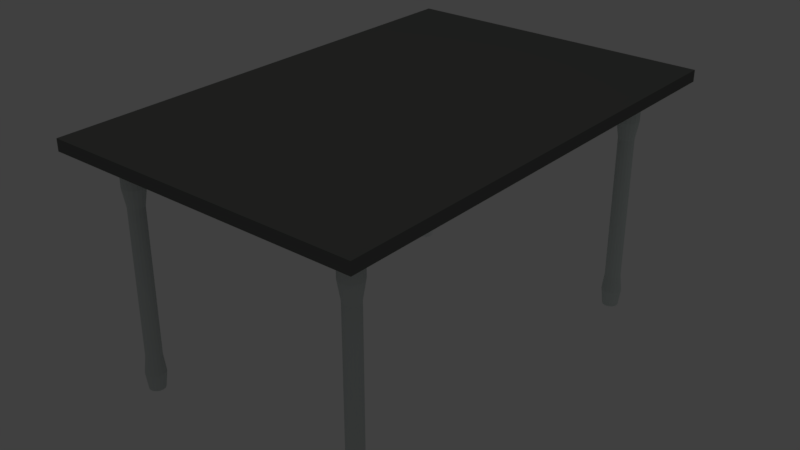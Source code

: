 # Source: MESA1.blend  (saved by Blender 2.78.0; exported with 4.5.12 LTS)
import bpy
from mathutils import Matrix  # noqa: F401  (used for matrix-valued properties, if any)

bpy.ops.wm.read_factory_settings(use_empty=True)
scene = bpy.context.scene
scene.name = 'Scene'

# ---- collections
col_collection_1 = bpy.data.collections.new('Collection 1'); scene.collection.children.link(col_collection_1)

# ---- materials (node trees are filled in below, after node groups)
mat_mesa = bpy.data.materials.new('Mesa')
mat_mesa.alpha_threshold = 0.0
mat_mesa.use_transparent_shadow = False
mat_mesa.diffuse_color = (0.1581, 0.1626, 0.1535, 1.0)
mat_mesa.roughness = 0.5
mat_p_1 = bpy.data.materials.new('Pé1')
mat_p_1.alpha_threshold = 0.0
mat_p_1.use_transparent_shadow = False
mat_p_1.diffuse_color = (0.6445, 0.6939, 0.6795, 1.0)
mat_p_1.roughness = 0.5
mat_p_2 = bpy.data.materials.new('Pé2')
mat_p_2.alpha_threshold = 0.0
mat_p_2.use_transparent_shadow = False
mat_p_2.diffuse_color = (0.6445, 0.6939, 0.6795, 1.0)
mat_p_2.roughness = 0.5
mat_p_3 = bpy.data.materials.new('Pé3')
mat_p_3.alpha_threshold = 0.0
mat_p_3.use_transparent_shadow = False
mat_p_3.diffuse_color = (0.7258, 0.8, 0.7768, 1.0)
mat_p_3.roughness = 0.5
mat_p_4 = bpy.data.materials.new('Pé4')
mat_p_4.alpha_threshold = 0.0
mat_p_4.use_transparent_shadow = False
mat_p_4.diffuse_color = (0.956, 1.0, 1.0, 1.0)
mat_p_4.roughness = 0.5

# ---- material node trees

# ---- world
world_world = bpy.data.worlds.new('World'); scene.world = world_world
world_world.color = (0.05088, 0.05088, 0.05088)
world_world.use_sun_shadow = False
world_world.sun_shadow_jitter_overblur = 0.0
world_world.cycles.sampling_method = 'MANUAL'

# ---- lights
light_lamp = bpy.data.lights.new('Lamp', 'POINT')
light_lamp.transmission_factor = 0.0
light_lamp.cutoff_distance = 30.0
light_lamp.energy = 100.0
light_lamp.shadow_buffer_clip_start = 1.001
light_lamp.shadow_soft_size = 0.1
light_lamp.shadow_maximum_resolution = 0.006
light_lamp.use_absolute_resolution = True

# ---- meshes
me_circle_004 = bpy.data.meshes.new('Circle.004')
me_circle_004.from_pydata([], [], [])
me_circle_004.materials.append(None)
me_circle_004.update()
me_circle_003 = bpy.data.meshes.new('Circle.003')
me_circle_003.from_pydata([], [], [])
me_circle_003.materials.append(None)
me_circle_003.update()
me_cylinder_002 = bpy.data.meshes.new('Cylinder.002')
me_cylinder_002.from_pydata([(-1.736, -48.85, -0.4341), (-1.736, -48.85, 0.9547), (-1.353, -48.92, -0.4341), (-1.353, -48.92, 0.9547), (-1.029, -49.14, -0.4341), (-1.029, -49.14, 0.9547), (-0.8117, -49.47, -0.4341), (-0.8117, -49.47, 0.9547), (-0.7356, -49.85, -0.4341), (-0.7356, -49.85, 0.9547), (-0.8117, -50.23, -0.4341), (-0.8117, -50.23, 0.9547), (-1.029, -50.56, -0.4341), (-1.029, -50.56, 0.9547), (-1.353, -50.77, -0.4341), (-1.353, -50.77, 0.9547), (-1.736, -50.85, -0.4341), (-1.736, -50.85, 0.9547), (-2.118, -50.77, -0.4341), (-2.118, -50.77, 0.9547), (-2.443, -50.56, -0.4341), (-2.443, -50.56, 0.9547), (-2.66, -50.23, -0.4341), (-2.66, -50.23, 0.9547), (-2.736, -49.85, -0.4341), (-2.736, -49.85, 0.9547), (-2.66, -49.47, -0.4341), (-2.66, -49.47, 0.9547), (-2.443, -49.14, -0.4341), (-2.443, -49.14, 0.9547), (-2.118, -48.92, -0.4341), (-2.118, -48.92, 0.9547), (-1.736, -48.47, 1.126), (-1.209, -48.58, 1.126), (-0.7628, -48.88, 1.126), (-0.4646, -49.32, 1.126), (-0.3598, -49.85, 1.126), (-0.4646, -50.37, 1.126), (-0.7628, -50.82, 1.126), (-1.209, -51.12, 1.126), (-1.736, -51.22, 1.126), (-2.262, -51.12, 1.126), (-2.708, -50.82, 1.126), (-3.007, -50.37, 1.126), (-3.111, -49.85, 1.126), (-3.007, -49.32, 1.126), (-2.708, -48.88, 1.126), (-2.262, -48.58, 1.126), (-1.736, -48.47, 1.348), (-1.209, -48.58, 1.348), (-0.7628, -48.88, 1.348), (-0.4646, -49.32, 1.348), (-0.3598, -49.85, 1.348), (-0.4646, -50.37, 1.348), (-0.7628, -50.82, 1.348), (-1.209, -51.12, 1.348), (-1.736, -51.22, 1.348), (-2.262, -51.12, 1.348), (-2.708, -50.82, 1.348), (-3.007, -50.37, 1.348), (-3.111, -49.85, 1.348), (-3.007, -49.32, 1.348), (-2.708, -48.88, 1.348), (-2.262, -48.58, 1.348), (-1.736, -48.84, 1.475), (-1.348, -48.91, 1.475), (-1.02, -49.13, 1.475), (-0.8001, -49.46, 1.475), (-0.7231, -49.85, 1.475), (-0.8001, -50.24, 1.475), (-1.02, -50.56, 1.475), (-1.348, -50.78, 1.475), (-1.736, -50.86, 1.475), (-2.123, -50.78, 1.475), (-2.452, -50.56, 1.475), (-2.671, -50.24, 1.475), (-2.748, -49.85, 1.475), (-2.671, -49.46, 1.475), (-2.452, -49.13, 1.475), (-2.123, -48.91, 1.475), (-1.736, -48.58, -0.5925), (-1.252, -48.68, -0.5925), (-0.8417, -48.95, -0.5925), (-0.5677, -49.36, -0.5925), (-0.4715, -49.85, -0.5925), (-0.5677, -50.33, -0.5925), (-0.8417, -50.74, -0.5925), (-1.252, -51.02, -0.5925), (-1.736, -51.11, -0.5925), (-2.219, -51.02, -0.5925), (-2.629, -50.74, -0.5925), (-2.904, -50.33, -0.5925), (-3.0, -49.85, -0.5925), (-2.904, -49.36, -0.5925), (-2.629, -48.95, -0.5925), (-2.219, -48.68, -0.5925), (-1.736, -48.85, -0.7503), (-1.353, -48.93, -0.7503), (-1.03, -49.14, -0.7503), (-0.8131, -49.47, -0.7503), (-0.7371, -49.85, -0.7503), (-0.8131, -50.23, -0.7503), (-1.03, -50.55, -0.7503), (-1.353, -50.77, -0.7503), (-1.736, -50.85, -0.7503), (-2.118, -50.77, -0.7503), (-2.442, -50.55, -0.7503), (-2.658, -50.23, -0.7503), (-2.734, -49.85, -0.7503), (-2.658, -49.47, -0.7503), (-2.442, -49.14, -0.7503), (-2.118, -48.93, -0.7503), (28.86, -48.63, -0.4341), (28.86, -48.63, 0.9547), (29.25, -48.7, -0.4341), (29.25, -48.7, 0.9547), (29.57, -48.92, -0.4341), (29.57, -48.92, 0.9547), (29.79, -49.25, -0.4341), (29.79, -49.25, 0.9547), (29.86, -49.63, -0.4341), (29.86, -49.63, 0.9547), (29.79, -50.01, -0.4341), (29.79, -50.01, 0.9547), (29.57, -50.33, -0.4341), (29.57, -50.33, 0.9547), (29.25, -50.55, -0.4341), (29.25, -50.55, 0.9547), (28.86, -50.63, -0.4341), (28.86, -50.63, 0.9547), (28.48, -50.55, -0.4341), (28.48, -50.55, 0.9547), (28.16, -50.33, -0.4341), (28.16, -50.33, 0.9547), (27.94, -50.01, -0.4341), (27.94, -50.01, 0.9547), (27.86, -49.63, -0.4341), (27.86, -49.63, 0.9547), (27.94, -49.25, -0.4341), (27.94, -49.25, 0.9547), (28.16, -48.92, -0.4341), (28.16, -48.92, 0.9547), (28.48, -48.7, -0.4341), (28.48, -48.7, 0.9547), (28.86, -48.25, 1.126), (29.39, -48.36, 1.126), (29.84, -48.65, 1.126), (30.14, -49.1, 1.126), (30.24, -49.63, 1.126), (30.14, -50.15, 1.126), (29.84, -50.6, 1.126), (29.39, -50.9, 1.126), (28.86, -51.0, 1.126), (28.34, -50.9, 1.126), (27.89, -50.6, 1.126), (27.59, -50.15, 1.126), (27.49, -49.63, 1.126), (27.59, -49.1, 1.126), (27.89, -48.65, 1.126), (28.34, -48.36, 1.126), (28.86, -48.25, 1.348), (29.39, -48.36, 1.348), (29.84, -48.65, 1.348), (30.14, -49.1, 1.348), (30.24, -49.63, 1.348), (30.14, -50.15, 1.348), (29.84, -50.6, 1.348), (29.39, -50.9, 1.348), (28.86, -51.0, 1.348), (28.34, -50.9, 1.348), (27.89, -50.6, 1.348), (27.59, -50.15, 1.348), (27.49, -49.63, 1.348), (27.59, -49.1, 1.348), (27.89, -48.65, 1.348), (28.34, -48.36, 1.348), (28.86, -48.62, 1.475), (29.25, -48.69, 1.475), (29.58, -48.91, 1.475), (29.8, -49.24, 1.475), (29.88, -49.63, 1.475), (29.8, -50.02, 1.475), (29.58, -50.34, 1.475), (29.25, -50.56, 1.475), (28.86, -50.64, 1.475), (28.48, -50.56, 1.475), (28.15, -50.34, 1.475), (27.93, -50.02, 1.475), (27.85, -49.63, 1.475), (27.93, -49.24, 1.475), (28.15, -48.91, 1.475), (28.48, -48.69, 1.475), (28.86, -48.36, -0.5925), (29.35, -48.46, -0.5925), (29.76, -48.73, -0.5925), (30.03, -49.14, -0.5925), (30.13, -49.63, -0.5925), (30.03, -50.11, -0.5925), (29.76, -50.52, -0.5925), (29.35, -50.8, -0.5925), (28.86, -50.89, -0.5925), (28.38, -50.8, -0.5925), (27.97, -50.52, -0.5925), (27.7, -50.11, -0.5925), (27.6, -49.63, -0.5925), (27.7, -49.14, -0.5925), (27.97, -48.73, -0.5925), (28.38, -48.46, -0.5925), (28.86, -48.63, -0.7503), (29.25, -48.71, -0.7503), (29.57, -48.92, -0.7503), (29.79, -49.25, -0.7503), (29.86, -49.63, -0.7503), (29.79, -50.01, -0.7503), (29.57, -50.33, -0.7503), (29.25, -50.55, -0.7503), (28.86, -50.63, -0.7503), (28.48, -50.55, -0.7503), (28.16, -50.33, -0.7503), (27.94, -50.01, -0.7503), (27.87, -49.63, -0.7503), (27.94, -49.25, -0.7503), (28.16, -48.92, -0.7503), (28.48, -48.71, -0.7503), (28.86, 1.0, -0.4341), (28.86, 1.0, 0.9547), (29.25, 0.9239, -0.4341), (29.25, 0.9239, 0.9547), (29.57, 0.7071, -0.4341), (29.57, 0.7071, 0.9547), (29.79, 0.3827, -0.4341), (29.79, 0.3827, 0.9547), (29.86, -1.832e-06, -0.4341), (29.86, -1.832e-06, 0.9547), (29.79, -0.3827, -0.4341), (29.79, -0.3827, 0.9547), (29.57, -0.7071, -0.4341), (29.57, -0.7071, 0.9547), (29.25, -0.9239, -0.4341), (29.25, -0.9239, 0.9547), (28.86, -1.0, -0.4341), (28.86, -1.0, 0.9547), (28.48, -0.9239, -0.4341), (28.48, -0.9239, 0.9547), (28.16, -0.7071, -0.4341), (28.16, -0.7071, 0.9547), (27.94, -0.3827, -0.4341), (27.94, -0.3827, 0.9547), (27.86, -9.417e-07, -0.4341), (27.86, -9.417e-07, 0.9547), (27.94, 0.3827, -0.4341), (27.94, 0.3827, 0.9547), (28.16, 0.7071, -0.4341), (28.16, 0.7071, 0.9547), (28.48, 0.9239, -0.4341), (28.48, 0.9239, 0.9547), (28.86, 1.376, 1.126), (29.39, 1.271, 1.126), (29.84, 0.9728, 1.126), (30.14, 0.5265, 1.126), (30.24, -1.911e-06, 1.126), (30.14, -0.5265, 1.126), (29.84, -0.9728, 1.126), (29.39, -1.271, 1.126), (28.86, -1.376, 1.126), (28.34, -1.271, 1.126), (27.89, -0.9728, 1.126), (27.59, -0.5265, 1.126), (27.49, -6.86e-07, 1.126), (27.59, 0.5265, 1.126), (27.89, 0.9728, 1.126), (28.34, 1.271, 1.126), (28.86, 1.376, 1.348), (29.39, 1.271, 1.348), (29.84, 0.9728, 1.348), (30.14, 0.5265, 1.348), (30.24, -1.911e-06, 1.348), (30.14, -0.5265, 1.348), (29.84, -0.9728, 1.348), (29.39, -1.271, 1.348), (28.86, -1.376, 1.348), (28.34, -1.271, 1.348), (27.89, -0.9728, 1.348), (27.59, -0.5265, 1.348), (27.49, -6.86e-07, 1.348), (27.59, 0.5265, 1.348), (27.89, 0.9728, 1.348), (28.34, 1.271, 1.348), (28.86, 1.013, 1.475), (29.25, 0.9355, 1.475), (29.58, 0.716, 1.475), (29.8, 0.3875, 1.475), (29.88, -1.829e-06, 1.475), (29.8, -0.3875, 1.475), (29.58, -0.716, 1.475), (29.25, -0.9355, 1.475), (28.86, -1.013, 1.475), (28.48, -0.9355, 1.475), (28.15, -0.716, 1.475), (27.93, -0.3875, 1.475), (27.85, -9.28e-07, 1.475), (27.93, 0.3875, 1.475), (28.15, 0.716, 1.475), (28.48, 0.9355, 1.475), (28.86, 1.264, -0.5925), (29.35, 1.168, -0.5925), (29.76, 0.8939, -0.5925), (30.03, 0.4838, -0.5925), (30.13, -1.895e-06, -0.5925), (30.03, -0.4838, -0.5925), (29.76, -0.8939, -0.5925), (29.35, -1.168, -0.5925), (28.86, -1.264, -0.5925), (28.38, -1.168, -0.5925), (27.97, -0.8939, -0.5925), (27.7, -0.4838, -0.5925), (27.6, -7.694e-07, -0.5925), (27.7, 0.4838, -0.5925), (27.97, 0.8939, -0.5925), (28.38, 1.168, -0.5925), (28.86, 0.9986, -0.7503), (29.25, 0.9225, -0.7503), (29.57, 0.7061, -0.7503), (29.79, 0.3821, -0.7503), (29.86, -1.832e-06, -0.7503), (29.79, -0.3821, -0.7503), (29.57, -0.7061, -0.7503), (29.25, -0.9225, -0.7503), (28.86, -0.9986, -0.7503), (28.48, -0.9225, -0.7503), (28.16, -0.7061, -0.7503), (27.94, -0.3821, -0.7503), (27.87, -9.427e-07, -0.7503), (27.94, 0.3821, -0.7503), (28.16, 0.7061, -0.7503), (28.48, 0.9225, -0.7503), (-1.736, 0.7798, -0.4341), (-1.736, 0.7798, 0.9547), (-1.353, 0.7036, -0.4341), (-1.353, 0.7036, 0.9547), (-1.029, 0.4869, -0.4341), (-1.029, 0.4869, 0.9547), (-0.8117, 0.1624, -0.4341), (-0.8117, 0.1624, 0.9547), (-0.7356, -0.2202, -0.4341), (-0.7356, -0.2202, 0.9547), (-0.8117, -0.6029, -0.4341), (-0.8117, -0.6029, 0.9547), (-1.029, -0.9274, -0.4341), (-1.029, -0.9274, 0.9547), (-1.353, -1.144, -0.4341), (-1.353, -1.144, 0.9547), (-1.736, -1.22, -0.4341), (-1.736, -1.22, 0.9547), (-2.118, -1.144, -0.4341), (-2.118, -1.144, 0.9547), (-2.443, -0.9273, -0.4341), (-2.443, -0.9273, 0.9547), (-2.66, -0.6029, -0.4341), (-2.66, -0.6029, 0.9547), (-2.736, -0.2202, -0.4341), (-2.736, -0.2202, 0.9547), (-2.66, 0.1624, -0.4341), (-2.66, 0.1624, 0.9547), (-2.443, 0.4869, -0.4341), (-2.443, 0.4869, 0.9547), (-2.118, 0.7036, -0.4341), (-2.118, 0.7036, 0.9547), (-1.736, 1.156, 1.126), (-1.209, 1.051, 1.126), (-0.7628, 0.7526, 1.126), (-0.4646, 0.3062, 1.126), (-0.3598, -0.2202, 1.126), (-0.4646, -0.7467, 1.126), (-0.7628, -1.193, 1.126), (-1.209, -1.491, 1.126), (-1.736, -1.596, 1.126), (-2.262, -1.491, 1.126), (-2.708, -1.193, 1.126), (-3.007, -0.7467, 1.126), (-3.111, -0.2202, 1.126), (-3.007, 0.3062, 1.126), (-2.708, 0.7526, 1.126), (-2.262, 1.051, 1.126), (-1.736, 1.156, 1.348), (-1.209, 1.051, 1.348), (-0.7628, 0.7526, 1.348), (-0.4646, 0.3062, 1.348), (-0.3598, -0.2202, 1.348), (-0.4646, -0.7467, 1.348), (-0.7628, -1.193, 1.348), (-1.209, -1.491, 1.348), (-1.736, -1.596, 1.348), (-2.262, -1.491, 1.348), (-2.708, -1.193, 1.348), (-3.007, -0.7467, 1.348), (-3.111, -0.2202, 1.348), (-3.007, 0.3062, 1.348), (-2.708, 0.7526, 1.348), (-2.262, 1.051, 1.348), (-1.736, 0.7923, 1.475), (-1.348, 0.7152, 1.475), (-1.02, 0.4957, 1.475), (-0.8001, 0.1672, 1.475), (-0.7231, -0.2202, 1.475), (-0.8001, -0.6077, 1.475), (-1.02, -0.9362, 1.475), (-1.348, -1.156, 1.475), (-1.736, -1.233, 1.475), (-2.123, -1.156, 1.475), (-2.452, -0.9362, 1.475), (-2.671, -0.6077, 1.475), (-2.748, -0.2202, 1.475), (-2.671, 0.1672, 1.475), (-2.452, 0.4957, 1.475), (-2.123, 0.7152, 1.475), (-1.736, 1.044, -0.5925), (-1.252, 0.9477, -0.5925), (-0.8417, 0.6736, -0.5925), (-0.5677, 0.2635, -0.5925), (-0.4715, -0.2202, -0.5925), (-0.5677, -0.704, -0.5925), (-0.8417, -1.114, -0.5925), (-1.252, -1.388, -0.5925), (-1.736, -1.484, -0.5925), (-2.219, -1.388, -0.5925), (-2.629, -1.114, -0.5925), (-2.904, -0.704, -0.5925), (-3.0, -0.2202, -0.5925), (-2.904, 0.2635, -0.5925), (-2.629, 0.6736, -0.5925), (-2.219, 0.9477, -0.5925), (-1.736, 0.7783, -0.7503), (-1.353, 0.7023, -0.7503), (-1.03, 0.4858, -0.7503), (-0.8131, 0.1619, -0.7503), (-0.7371, -0.2202, -0.7503), (-0.8131, -0.6024, -0.7503), (-1.03, -0.9263, -0.7503), (-1.353, -1.143, -0.7503), (-1.736, -1.219, -0.7503), (-2.118, -1.143, -0.7503), (-2.442, -0.9263, -0.7503), (-2.658, -0.6024, -0.7503), (-2.734, -0.2202, -0.7503), (-2.658, 0.1619, -0.7503), (-2.442, 0.4858, -0.7503), (-2.118, 0.7023, -0.7503), (33.83, 6.027, 1.554), (33.83, -55.06, 1.554), (-6.599, -55.06, 1.554), (-6.599, 6.027, 1.554), (33.83, 6.027, 1.446), (33.83, -55.06, 1.446), (-6.599, -55.06, 1.446), (-6.599, 6.027, 1.446)], [], [(3, 5, 4, 2), (5, 7, 6, 4), (7, 9, 8, 6), (9, 11, 10, 8), (11, 13, 12, 10), (13, 15, 14, 12), (15, 17, 16, 14), (17, 19, 18, 16), (19, 21, 20, 18), (21, 23, 22, 20), (23, 25, 24, 22), (25, 27, 26, 24), (27, 29, 28, 26), (29, 31, 30, 28), (31, 1, 0, 30), (1, 31, 47, 32), (29, 46, 47, 31), (28, 30, 95, 94), (44, 43, 59, 60), (21, 42, 43, 23), (27, 45, 46, 29), (27, 25, 44, 45), (19, 41, 42, 21), (19, 17, 40, 41), (25, 23, 43, 44), (13, 38, 39, 15), (11, 9, 36, 37), (17, 15, 39, 40), (5, 34, 35, 7), (11, 37, 38, 13), (9, 7, 35, 36), (3, 33, 34, 5), (3, 1, 32, 33), (47, 63, 48, 32), (58, 74, 75, 59), (38, 54, 55, 39), (41, 40, 56, 57), (35, 51, 52, 36), (46, 45, 61, 62), (43, 42, 58, 59), (37, 53, 54, 38), (34, 33, 49, 50), (39, 55, 56, 40), (45, 44, 60, 61), (33, 32, 48, 49), (47, 46, 62, 63), (41, 57, 58, 42), (35, 34, 50, 51), (37, 36, 52, 53), (48, 63, 79, 64), (64, 79, 78, 77, 76, 75, 74, 73, 72, 71, 70, 69, 68, 67, 66, 65), (61, 60, 76, 77), (55, 71, 72, 56), (52, 51, 67, 68), (49, 48, 64, 65), (63, 62, 78, 79), (57, 73, 74, 58), (54, 53, 69, 70), (51, 50, 66, 67), (59, 75, 76, 60), (53, 52, 68, 69), (61, 77, 78, 62), (49, 65, 66, 50), (55, 54, 70, 71), (57, 56, 72, 73), (30, 0, 80, 95), (91, 92, 108, 107), (20, 22, 91, 90), (26, 28, 94, 93), (22, 24, 92, 91), (12, 14, 87, 86), (18, 20, 90, 89), (14, 16, 88, 87), (10, 12, 86, 85), (6, 8, 84, 83), (4, 6, 83, 82), (2, 4, 82, 81), (0, 2, 81, 80), (24, 26, 93, 92), (16, 18, 89, 88), (8, 10, 85, 84), (95, 80, 96, 111), (96, 97, 98, 99, 100, 101, 102, 103, 104, 105, 106, 107, 108, 109, 110, 111), (86, 87, 103, 102), (88, 89, 105, 104), (83, 84, 100, 99), (93, 94, 110, 109), (85, 86, 102, 101), (81, 82, 98, 97), (90, 91, 107, 106), (92, 93, 109, 108), (87, 88, 104, 103), (80, 81, 97, 96), (94, 95, 111, 110), (89, 90, 106, 105), (82, 83, 99, 98), (84, 85, 101, 100), (1, 3, 2, 0), (115, 117, 116, 114), (117, 119, 118, 116), (119, 121, 120, 118), (121, 123, 122, 120), (123, 125, 124, 122), (125, 127, 126, 124), (127, 129, 128, 126), (129, 131, 130, 128), (131, 133, 132, 130), (133, 135, 134, 132), (135, 137, 136, 134), (137, 139, 138, 136), (139, 141, 140, 138), (141, 143, 142, 140), (143, 113, 112, 142), (113, 143, 159, 144), (141, 158, 159, 143), (140, 142, 207, 206), (156, 155, 171, 172), (133, 154, 155, 135), (139, 157, 158, 141), (139, 137, 156, 157), (131, 153, 154, 133), (131, 129, 152, 153), (137, 135, 155, 156), (125, 150, 151, 127), (123, 121, 148, 149), (129, 127, 151, 152), (117, 146, 147, 119), (123, 149, 150, 125), (121, 119, 147, 148), (115, 145, 146, 117), (115, 113, 144, 145), (159, 175, 160, 144), (170, 186, 187, 171), (150, 166, 167, 151), (153, 152, 168, 169), (147, 163, 164, 148), (158, 157, 173, 174), (155, 154, 170, 171), (149, 165, 166, 150), (146, 145, 161, 162), (151, 167, 168, 152), (157, 156, 172, 173), (145, 144, 160, 161), (159, 158, 174, 175), (153, 169, 170, 154), (147, 146, 162, 163), (149, 148, 164, 165), (160, 175, 191, 176), (176, 191, 190, 189, 188, 187, 186, 185, 184, 183, 182, 181, 180, 179, 178, 177), (173, 172, 188, 189), (167, 183, 184, 168), (164, 163, 179, 180), (161, 160, 176, 177), (175, 174, 190, 191), (169, 185, 186, 170), (166, 165, 181, 182), (163, 162, 178, 179), (171, 187, 188, 172), (165, 164, 180, 181), (173, 189, 190, 174), (161, 177, 178, 162), (167, 166, 182, 183), (169, 168, 184, 185), (142, 112, 192, 207), (203, 204, 220, 219), (132, 134, 203, 202), (138, 140, 206, 205), (134, 136, 204, 203), (124, 126, 199, 198), (130, 132, 202, 201), (126, 128, 200, 199), (122, 124, 198, 197), (118, 120, 196, 195), (116, 118, 195, 194), (114, 116, 194, 193), (112, 114, 193, 192), (136, 138, 205, 204), (128, 130, 201, 200), (120, 122, 197, 196), (207, 192, 208, 223), (208, 209, 210, 211, 212, 213, 214, 215, 216, 217, 218, 219, 220, 221, 222, 223), (198, 199, 215, 214), (200, 201, 217, 216), (195, 196, 212, 211), (205, 206, 222, 221), (197, 198, 214, 213), (193, 194, 210, 209), (202, 203, 219, 218), (204, 205, 221, 220), (199, 200, 216, 215), (192, 193, 209, 208), (206, 207, 223, 222), (201, 202, 218, 217), (194, 195, 211, 210), (196, 197, 213, 212), (113, 115, 114, 112), (227, 229, 228, 226), (229, 231, 230, 228), (231, 233, 232, 230), (233, 235, 234, 232), (235, 237, 236, 234), (237, 239, 238, 236), (239, 241, 240, 238), (241, 243, 242, 240), (243, 245, 244, 242), (245, 247, 246, 244), (247, 249, 248, 246), (249, 251, 250, 248), (251, 253, 252, 250), (253, 255, 254, 252), (255, 225, 224, 254), (225, 255, 271, 256), (253, 270, 271, 255), (252, 254, 319, 318), (268, 267, 283, 284), (245, 266, 267, 247), (251, 269, 270, 253), (251, 249, 268, 269), (243, 265, 266, 245), (243, 241, 264, 265), (249, 247, 267, 268), (237, 262, 263, 239), (235, 233, 260, 261), (241, 239, 263, 264), (229, 258, 259, 231), (235, 261, 262, 237), (233, 231, 259, 260), (227, 257, 258, 229), (227, 225, 256, 257), (271, 287, 272, 256), (282, 298, 299, 283), (262, 278, 279, 263), (265, 264, 280, 281), (259, 275, 276, 260), (270, 269, 285, 286), (267, 266, 282, 283), (261, 277, 278, 262), (258, 257, 273, 274), (263, 279, 280, 264), (269, 268, 284, 285), (257, 256, 272, 273), (271, 270, 286, 287), (265, 281, 282, 266), (259, 258, 274, 275), (261, 260, 276, 277), (272, 287, 303, 288), (288, 303, 302, 301, 300, 299, 298, 297, 296, 295, 294, 293, 292, 291, 290, 289), (285, 284, 300, 301), (279, 295, 296, 280), (276, 275, 291, 292), (273, 272, 288, 289), (287, 286, 302, 303), (281, 297, 298, 282), (278, 277, 293, 294), (275, 274, 290, 291), (283, 299, 300, 284), (277, 276, 292, 293), (285, 301, 302, 286), (273, 289, 290, 274), (279, 278, 294, 295), (281, 280, 296, 297), (254, 224, 304, 319), (315, 316, 332, 331), (244, 246, 315, 314), (250, 252, 318, 317), (246, 248, 316, 315), (236, 238, 311, 310), (242, 244, 314, 313), (238, 240, 312, 311), (234, 236, 310, 309), (230, 232, 308, 307), (228, 230, 307, 306), (226, 228, 306, 305), (224, 226, 305, 304), (248, 250, 317, 316), (240, 242, 313, 312), (232, 234, 309, 308), (319, 304, 320, 335), (320, 321, 322, 323, 324, 325, 326, 327, 328, 329, 330, 331, 332, 333, 334, 335), (310, 311, 327, 326), (312, 313, 329, 328), (307, 308, 324, 323), (317, 318, 334, 333), (309, 310, 326, 325), (305, 306, 322, 321), (314, 315, 331, 330), (316, 317, 333, 332), (311, 312, 328, 327), (304, 305, 321, 320), (318, 319, 335, 334), (313, 314, 330, 329), (306, 307, 323, 322), (308, 309, 325, 324), (225, 227, 226, 224), (339, 341, 340, 338), (341, 343, 342, 340), (343, 345, 344, 342), (345, 347, 346, 344), (347, 349, 348, 346), (349, 351, 350, 348), (351, 353, 352, 350), (353, 355, 354, 352), (355, 357, 356, 354), (357, 359, 358, 356), (359, 361, 360, 358), (361, 363, 362, 360), (363, 365, 364, 362), (365, 367, 366, 364), (367, 337, 336, 366), (337, 367, 383, 368), (365, 382, 383, 367), (364, 366, 431, 430), (380, 379, 395, 396), (357, 378, 379, 359), (363, 381, 382, 365), (363, 361, 380, 381), (355, 377, 378, 357), (355, 353, 376, 377), (361, 359, 379, 380), (349, 374, 375, 351), (347, 345, 372, 373), (353, 351, 375, 376), (341, 370, 371, 343), (347, 373, 374, 349), (345, 343, 371, 372), (339, 369, 370, 341), (339, 337, 368, 369), (383, 399, 384, 368), (394, 410, 411, 395), (374, 390, 391, 375), (377, 376, 392, 393), (371, 387, 388, 372), (382, 381, 397, 398), (379, 378, 394, 395), (373, 389, 390, 374), (370, 369, 385, 386), (375, 391, 392, 376), (381, 380, 396, 397), (369, 368, 384, 385), (383, 382, 398, 399), (377, 393, 394, 378), (371, 370, 386, 387), (373, 372, 388, 389), (384, 399, 415, 400), (400, 415, 414, 413, 412, 411, 410, 409, 408, 407, 406, 405, 404, 403, 402, 401), (397, 396, 412, 413), (391, 407, 408, 392), (388, 387, 403, 404), (385, 384, 400, 401), (399, 398, 414, 415), (393, 409, 410, 394), (390, 389, 405, 406), (387, 386, 402, 403), (395, 411, 412, 396), (389, 388, 404, 405), (397, 413, 414, 398), (385, 401, 402, 386), (391, 390, 406, 407), (393, 392, 408, 409), (366, 336, 416, 431), (427, 428, 444, 443), (356, 358, 427, 426), (362, 364, 430, 429), (358, 360, 428, 427), (348, 350, 423, 422), (354, 356, 426, 425), (350, 352, 424, 423), (346, 348, 422, 421), (342, 344, 420, 419), (340, 342, 419, 418), (338, 340, 418, 417), (336, 338, 417, 416), (360, 362, 429, 428), (352, 354, 425, 424), (344, 346, 421, 420), (431, 416, 432, 447), (432, 433, 434, 435, 436, 437, 438, 439, 440, 441, 442, 443, 444, 445, 446, 447), (422, 423, 439, 438), (424, 425, 441, 440), (419, 420, 436, 435), (429, 430, 446, 445), (421, 422, 438, 437), (417, 418, 434, 433), (426, 427, 443, 442), (428, 429, 445, 444), (423, 424, 440, 439), (416, 417, 433, 432), (430, 431, 447, 446), (425, 426, 442, 441), (418, 419, 435, 434), (420, 421, 437, 436), (337, 339, 338, 336), (448, 449, 450, 451), (452, 455, 454, 453), (448, 452, 453, 449), (449, 453, 454, 450), (450, 454, 455, 451), (452, 448, 451, 455)])
me_cylinder_002.polygons.foreach_set('material_index', [1, 1, 1, 1, 1, 1, 1, 1, 1, 1, 1, 1, 1, 1, 1, 1, 1, 1, 1, 1, 1, 1, 1, 1, 1, 1, 1, 1, 1, 1, 1, 1, 1, 1, 1, 1, 1, 1, 1, 1, 1, 1, 1, 1, 1, 1, 1, 1, 1, 1, 1, 1, 1, 1, 1, 1, 1, 1, 1, 1, 1, 1, 1, 1, 1, 1, 1, 1, 1, 1, 1, 1, 1, 1, 1, 1, 1, 1, 1, 1, 1, 1, 1, 1, 1, 1, 1, 1, 1, 1, 1, 1, 1, 1, 1, 1, 1, 1, 2, 2, 2, 2, 2, 2, 2, 2, 2, 2, 2, 2, 2, 2, 2, 2, 2, 2, 2, 2, 2, 2, 2, 2, 2, 2, 2, 2, 2, 2, 2, 2, 2, 2, 2, 2, 2, 2, 2, 2, 2, 2, 2, 2, 2, 2, 2, 2, 2, 2, 2, 2, 2, 2, 2, 2, 2, 2, 2, 2, 2, 2, 2, 2, 2, 2, 2, 2, 2, 2, 2, 2, 2, 2, 2, 2, 2, 2, 2, 2, 2, 2, 2, 2, 2, 2, 2, 2, 2, 2, 2, 2, 2, 2, 2, 2, 2, 2, 3, 3, 3, 3, 3, 3, 3, 3, 3, 3, 3, 3, 3, 3, 3, 3, 3, 3, 3, 3, 3, 3, 3, 3, 3, 3, 3, 3, 3, 3, 3, 3, 3, 3, 3, 3, 3, 3, 3, 3, 3, 3, 3, 3, 3, 3, 3, 3, 3, 3, 3, 3, 3, 3, 3, 3, 3, 3, 3, 3, 3, 3, 3, 3, 3, 3, 3, 3, 3, 3, 3, 3, 3, 3, 3, 3, 3, 3, 3, 3, 3, 3, 3, 3, 3, 3, 3, 3, 3, 3, 3, 3, 3, 3, 3, 3, 3, 3, 4, 4, 4, 4, 4, 4, 4, 4, 4, 4, 4, 4, 4, 4, 4, 4, 4, 4, 4, 4, 4, 4, 4, 4, 4, 4, 4, 4, 4, 4, 4, 4, 4, 4, 4, 4, 4, 4, 4, 4, 4, 4, 4, 4, 4, 4, 4, 4, 4, 4, 4, 4, 4, 4, 4, 4, 4, 4, 4, 4, 4, 4, 4, 4, 4, 4, 4, 4, 4, 4, 4, 4, 4, 4, 4, 4, 4, 4, 4, 4, 4, 4, 4, 4, 4, 4, 4, 4, 4, 4, 4, 4, 4, 4, 4, 4, 4, 4, 0, 0, 0, 0, 0, 0])
_uv = me_cylinder_002.uv_layers.new(name='UVMap')
_uv.uv.foreach_set('vector', [0.421, 0.8108, 0.421, 0.765, 0.5627, 0.765, 0.5627, 0.8108, 0.2793, 1.0, 0.2793, 0.9541, 0.421, 0.9541, 0.421, 1.0, 0.2793, 0.9541, 0.2793, 0.8974, 0.421, 0.8974, 0.421, 0.9541, 0.2793, 0.8974, 0.2793, 0.8384, 0.421, 0.8384, 0.421, 0.8974, 0.2793, 0.8384, 0.2793, 0.7861, 0.421, 0.7861, 0.421, 0.8384, 0.2793, 0.7861, 0.6488, 0.4223, 0.6488, 0.2111, 0.421, 0.7861, 0.6488, 0.4223, 0.6107, 0.4223, 0.6107, 0.2111, 0.6488, 0.2111, 0.6107, 0.4223, 0.5711, 0.4223, 0.5711, 0.2111, 0.6107, 0.2111, 0.5711, 0.4223, 0.536, 0.4223, 0.536, 0.2111, 0.5711, 0.2111, 0.6654, 0.2111, 0.6303, 0.2111, 0.6303, 0.0, 0.6654, 3.171e-08, 0.6303, 0.2111, 0.5907, 0.2111, 0.5907, 1.359e-08, 0.6303, 0.0, 0.5907, 0.2111, 0.5526, 0.2111, 0.5526, 3.171e-08, 0.5907, 1.359e-08, 0.5526, 0.2111, 0.421, 0.9789, 0.5627, 0.9789, 0.5526, 3.171e-08, 0.421, 0.9789, 0.421, 0.9266, 0.5627, 0.9266, 0.5627, 0.9789, 0.421, 0.9266, 0.421, 0.8676, 0.5627, 0.8676, 0.5627, 0.9266, 0.2185, 0.1117, 0.1877, 0.07407, 0.2058, 0.02369, 0.2481, 0.07546, 0.1497, 0.05685, 0.1534, 3.624e-08, 0.2058, 0.02369, 0.1877, 0.07407, 0.3288, 0.09481, 0.31, 0.1471, 0.2843, 0.1355, 0.308, 0.06933, 0.5812, 0.5754, 0.5812, 0.4942, 0.6039, 0.4942, 0.6039, 0.5754, 0.03815, 0.1932, 0.0, 0.1876, 0.0159, 0.1095, 0.0497, 0.1365, 0.1101, 0.06266, 0.09893, 0.007998, 0.1534, 3.624e-08, 0.1497, 0.05685, 0.1101, 0.06266, 0.07495, 0.09062, 0.05063, 0.04647, 0.09893, 0.007998, 0.04205, 0.2523, 0.005367, 0.2688, 0.0, 0.1876, 0.03815, 0.1932, 0.04205, 0.2523, 0.06081, 0.3046, 0.03118, 0.3408, 0.005367, 0.2688, 0.07495, 0.09062, 0.0497, 0.1365, 0.0159, 0.1095, 0.05063, 0.04647, 0.1297, 0.3594, 0.1259, 0.4163, 0.07351, 0.3926, 0.09158, 0.3422, 0.1693, 0.3536, 0.2044, 0.3256, 0.2287, 0.3698, 0.1804, 0.4083, 0.06081, 0.3046, 0.09158, 0.3422, 0.07351, 0.3926, 0.03118, 0.3408, 0.2412, 0.223, 0.2793, 0.2286, 0.2634, 0.3067, 0.2296, 0.2798, 0.1693, 0.3536, 0.1804, 0.4083, 0.1259, 0.4163, 0.1297, 0.3594, 0.2044, 0.3256, 0.2296, 0.2798, 0.2634, 0.3067, 0.2287, 0.3698, 0.2373, 0.164, 0.274, 0.1474, 0.2793, 0.2286, 0.2412, 0.223, 0.2373, 0.164, 0.2185, 0.1117, 0.2481, 0.07546, 0.274, 0.1474, 0.5586, 0.5232, 0.5812, 0.5232, 0.5812, 0.6044, 0.5586, 0.6044, 0.2793, 0.6449, 0.2425, 0.6395, 0.2385, 0.5797, 0.274, 0.5637, 0.5586, 0.4512, 0.536, 0.4512, 0.6265, 0.4563, 0.6039, 0.4563, 0.6039, 0.6156, 0.6039, 0.5344, 0.6265, 0.5344, 0.6265, 0.6156, 0.5586, 0.6825, 0.536, 0.6825, 0.536, 0.6044, 0.5586, 0.6044, 0.5586, 0.4512, 0.5812, 0.6535, 0.6039, 0.6535, 0.5812, 0.4512, 0.5812, 0.4942, 0.5812, 0.4223, 0.6039, 0.4223, 0.6039, 0.4942, 0.5586, 0.5232, 0.536, 0.5232, 0.536, 0.4512, 0.5586, 0.4512, 0.5586, 0.7456, 0.5586, 0.6825, 0.5812, 0.6825, 0.5812, 0.7456, 0.6039, 0.4563, 0.6265, 0.4563, 0.6265, 0.5344, 0.6039, 0.5344, 0.5812, 0.6535, 0.5812, 0.5754, 0.6039, 0.5754, 0.6039, 0.6535, 0.5586, 0.6825, 0.5586, 0.6044, 0.5812, 0.6044, 0.5812, 0.6825, 0.5586, 0.5232, 0.5586, 0.4512, 0.5812, 0.4512, 0.5812, 0.5232, 0.6039, 0.6156, 0.6265, 0.6156, 0.6265, 0.6876, 0.6039, 0.6876, 0.5586, 0.6825, 0.5586, 0.7456, 0.536, 0.7456, 0.536, 0.6825, 0.5586, 0.5232, 0.5586, 0.6044, 0.536, 0.6044, 0.536, 0.5232, 0.05063, 0.4627, 0.09893, 0.4243, 0.1097, 0.4771, 0.07414, 0.5054, 0.07414, 0.5054, 0.1097, 0.4771, 0.1498, 0.4712, 0.1884, 0.4887, 0.2195, 0.5268, 0.2385, 0.5797, 0.2425, 0.6395, 0.2308, 0.697, 0.2052, 0.7434, 0.1696, 0.7717, 0.1295, 0.7776, 0.09097, 0.7602, 0.05982, 0.7221, 0.04082, 0.6691, 0.03687, 0.6093, 0.04857, 0.5518, 0.2058, 0.44, 0.2481, 0.4917, 0.2195, 0.5268, 0.1884, 0.4887, 0.1804, 0.8245, 0.1696, 0.7717, 0.2052, 0.7434, 0.2287, 0.7861, 0.03118, 0.7571, 0.005367, 0.6851, 0.04082, 0.6691, 0.05982, 0.7221, 0.0159, 0.5258, 0.05063, 0.4627, 0.07414, 0.5054, 0.04857, 0.5518, 0.09893, 0.4243, 0.1534, 0.4163, 0.1498, 0.4712, 0.1097, 0.4771, 0.2634, 0.723, 0.2308, 0.697, 0.2425, 0.6395, 0.2793, 0.6449, 0.1259, 0.8325, 0.07351, 0.8089, 0.09097, 0.7602, 0.1295, 0.7776, 0.005367, 0.6851, 2.432e-08, 0.6039, 0.03687, 0.6093, 0.04082, 0.6691, 0.274, 0.5637, 0.2385, 0.5797, 0.2195, 0.5268, 0.2481, 0.4917, 0.07351, 0.8089, 0.03118, 0.7571, 0.05982, 0.7221, 0.09097, 0.7602, 0.2058, 0.44, 0.1884, 0.4887, 0.1498, 0.4712, 0.1534, 0.4163, 0.0159, 0.5258, 0.04857, 0.5518, 0.03687, 0.6093, 2.432e-08, 0.6039, 0.1804, 0.8245, 0.1259, 0.8325, 0.1295, 0.7776, 0.1696, 0.7717, 0.2634, 0.723, 0.2287, 0.7861, 0.2052, 0.7434, 0.2308, 0.697, 0.31, 0.1471, 0.3061, 0.2061, 0.2793, 0.2101, 0.2843, 0.1355, 0.4451, 0.7576, 0.395, 0.765, 0.3977, 0.7248, 0.4372, 0.719, 0.4724, 0.07373, 0.4373, 0.04577, 0.4451, 0.007349, 0.4895, 0.0427, 0.3596, 0.05718, 0.3288, 0.09481, 0.308, 0.06933, 0.3469, 0.02177, 0.4373, 0.04577, 0.3977, 0.03996, 0.395, 0.0, 0.4451, 0.007349, 0.4865, 0.2877, 0.5053, 0.2354, 0.5311, 0.247, 0.5073, 0.3132, 0.4976, 0.1196, 0.4724, 0.07373, 0.4895, 0.0427, 0.5214, 0.1007, 0.5053, 0.2354, 0.5092, 0.1763, 0.536, 0.1724, 0.5311, 0.247, 0.4557, 0.3253, 0.4865, 0.2877, 0.5073, 0.3132, 0.4684, 0.3607, 0.378, 0.3367, 0.4177, 0.3425, 0.4203, 0.3825, 0.3702, 0.3751, 0.3429, 0.3088, 0.378, 0.3367, 0.3702, 0.3751, 0.3259, 0.3398, 0.3177, 0.2629, 0.3429, 0.3088, 0.3259, 0.3398, 0.2939, 0.2818, 0.3061, 0.2061, 0.3177, 0.2629, 0.2939, 0.2818, 0.2793, 0.2101, 0.3977, 0.03996, 0.3596, 0.05718, 0.3469, 0.02177, 0.395, 0.0, 0.5092, 0.1763, 0.4976, 0.1196, 0.5214, 0.1007, 0.536, 0.1724, 0.4177, 0.3425, 0.4557, 0.3253, 0.4684, 0.3607, 0.4203, 0.3825, 0.2843, 0.6295, 0.2793, 0.5549, 0.3063, 0.5589, 0.3102, 0.6178, 0.3063, 0.5589, 0.3178, 0.5022, 0.343, 0.4564, 0.3781, 0.4285, 0.4176, 0.4227, 0.4557, 0.4399, 0.4864, 0.4774, 0.5051, 0.5297, 0.509, 0.5886, 0.4975, 0.6453, 0.4723, 0.6911, 0.4372, 0.719, 0.3977, 0.7248, 0.3596, 0.7076, 0.3289, 0.67, 0.3102, 0.6178, 0.5073, 0.4518, 0.5311, 0.5179, 0.5051, 0.5297, 0.4864, 0.4774, 0.536, 0.5926, 0.5214, 0.6643, 0.4975, 0.6453, 0.509, 0.5886, 0.3702, 0.3898, 0.4203, 0.3825, 0.4176, 0.4227, 0.3781, 0.4285, 0.3469, 0.7432, 0.308, 0.6956, 0.3289, 0.67, 0.3596, 0.7076, 0.4684, 0.4043, 0.5073, 0.4518, 0.4864, 0.4774, 0.4557, 0.4399, 0.2939, 0.4831, 0.3259, 0.4252, 0.343, 0.4564, 0.3178, 0.5022, 0.4895, 0.7223, 0.4451, 0.7576, 0.4372, 0.719, 0.4723, 0.6911, 0.395, 0.765, 0.3469, 0.7432, 0.3596, 0.7076, 0.3977, 0.7248, 0.5311, 0.5179, 0.536, 0.5926, 0.509, 0.5886, 0.5051, 0.5297, 0.2793, 0.5549, 0.2939, 0.4831, 0.3178, 0.5022, 0.3063, 0.5589, 0.308, 0.6956, 0.2843, 0.6295, 0.3102, 0.6178, 0.3289, 0.67, 0.5214, 0.6643, 0.4895, 0.7223, 0.4723, 0.6911, 0.4975, 0.6453, 0.3259, 0.4252, 0.3702, 0.3898, 0.3781, 0.4285, 0.343, 0.4564, 0.4203, 0.3825, 0.4684, 0.4043, 0.4557, 0.4399, 0.4176, 0.4227, 0.421, 0.8676, 0.421, 0.8108, 0.5627, 0.8108, 0.5627, 0.8676, 0.421, 0.8108, 0.421, 0.765, 0.5627, 0.765, 0.5627, 0.8108, 0.2793, 1.0, 0.2793, 0.9541, 0.421, 0.9541, 0.421, 1.0, 0.2793, 0.9541, 0.2793, 0.8974, 0.421, 0.8974, 0.421, 0.9541, 0.2793, 0.8974, 0.2793, 0.8384, 0.421, 0.8384, 0.421, 0.8974, 0.2793, 0.8384, 0.2793, 0.7861, 0.421, 0.7861, 0.421, 0.8384, 0.2793, 0.7861, 0.6488, 0.4223, 0.6488, 0.2111, 0.421, 0.7861, 0.6488, 0.4223, 0.6107, 0.4223, 0.6107, 0.2111, 0.6488, 0.2111, 0.6107, 0.4223, 0.5711, 0.4223, 0.5711, 0.2111, 0.6107, 0.2111, 0.5711, 0.4223, 0.536, 0.4223, 0.536, 0.2111, 0.5711, 0.2111, 0.6654, 0.2111, 0.6303, 0.2111, 0.6303, 0.0, 0.6654, 3.171e-08, 0.6303, 0.2111, 0.5907, 0.2111, 0.5907, 1.359e-08, 0.6303, 0.0, 0.5907, 0.2111, 0.5526, 0.2111, 0.5526, 3.171e-08, 0.5907, 1.359e-08, 0.5526, 0.2111, 0.421, 0.9789, 0.5627, 0.9789, 0.5526, 3.171e-08, 0.421, 0.9789, 0.421, 0.9266, 0.5627, 0.9266, 0.5627, 0.9789, 0.421, 0.9266, 0.421, 0.8676, 0.5627, 0.8676, 0.5627, 0.9266, 0.2185, 0.1117, 0.1877, 0.07407, 0.2058, 0.02369, 0.2481, 0.07546, 0.1497, 0.05685, 0.1534, 3.624e-08, 0.2058, 0.02369, 0.1877, 0.07407, 0.3288, 0.09481, 0.31, 0.1471, 0.2843, 0.1355, 0.308, 0.06933, 0.5812, 0.5754, 0.5812, 0.4942, 0.6039, 0.4942, 0.6039, 0.5754, 0.03815, 0.1932, 0.0, 0.1876, 0.0159, 0.1095, 0.0497, 0.1365, 0.1101, 0.06266, 0.09893, 0.007998, 0.1534, 3.624e-08, 0.1497, 0.05685, 0.1101, 0.06266, 0.07495, 0.09062, 0.05063, 0.04647, 0.09893, 0.007998, 0.04205, 0.2523, 0.005367, 0.2688, 0.0, 0.1876, 0.03815, 0.1932, 0.04205, 0.2523, 0.06081, 0.3046, 0.03118, 0.3408, 0.005367, 0.2688, 0.07495, 0.09062, 0.0497, 0.1365, 0.0159, 0.1095, 0.05063, 0.04647, 0.1297, 0.3594, 0.1259, 0.4163, 0.07351, 0.3926, 0.09158, 0.3422, 0.1693, 0.3536, 0.2044, 0.3256, 0.2287, 0.3698, 0.1804, 0.4083, 0.06081, 0.3046, 0.09158, 0.3422, 0.07351, 0.3926, 0.03118, 0.3408, 0.2412, 0.223, 0.2793, 0.2286, 0.2634, 0.3067, 0.2296, 0.2798, 0.1693, 0.3536, 0.1804, 0.4083, 0.1259, 0.4163, 0.1297, 0.3594, 0.2044, 0.3256, 0.2296, 0.2798, 0.2634, 0.3067, 0.2287, 0.3698, 0.2373, 0.164, 0.274, 0.1474, 0.2793, 0.2286, 0.2412, 0.223, 0.2373, 0.164, 0.2185, 0.1117, 0.2481, 0.07546, 0.274, 0.1474, 0.5586, 0.5232, 0.5812, 0.5232, 0.5812, 0.6044, 0.5586, 0.6044, 0.2793, 0.6449, 0.2425, 0.6395, 0.2385, 0.5797, 0.274, 0.5637, 0.5586, 0.4512, 0.536, 0.4512, 0.6265, 0.4563, 0.6039, 0.4563, 0.6039, 0.6156, 0.6039, 0.5344, 0.6265, 0.5344, 0.6265, 0.6156, 0.5586, 0.6825, 0.536, 0.6825, 0.536, 0.6044, 0.5586, 0.6044, 0.5586, 0.4512, 0.5812, 0.6535, 0.6039, 0.6535, 0.5812, 0.4512, 0.5812, 0.4942, 0.5812, 0.4223, 0.6039, 0.4223, 0.6039, 0.4942, 0.5586, 0.5232, 0.536, 0.5232, 0.536, 0.4512, 0.5586, 0.4512, 0.5586, 0.7456, 0.5586, 0.6825, 0.5812, 0.6825, 0.5812, 0.7456, 0.6039, 0.4563, 0.6265, 0.4563, 0.6265, 0.5344, 0.6039, 0.5344, 0.5812, 0.6535, 0.5812, 0.5754, 0.6039, 0.5754, 0.6039, 0.6535, 0.5586, 0.6825, 0.5586, 0.6044, 0.5812, 0.6044, 0.5812, 0.6825, 0.5586, 0.5232, 0.5586, 0.4512, 0.5812, 0.4512, 0.5812, 0.5232, 0.6039, 0.6156, 0.6265, 0.6156, 0.6265, 0.6876, 0.6039, 0.6876, 0.5586, 0.6825, 0.5586, 0.7456, 0.536, 0.7456, 0.536, 0.6825, 0.5586, 0.5232, 0.5586, 0.6044, 0.536, 0.6044, 0.536, 0.5232, 0.05063, 0.4627, 0.09893, 0.4243, 0.1097, 0.4771, 0.07414, 0.5054, 0.07414, 0.5054, 0.1097, 0.4771, 0.1498, 0.4712, 0.1884, 0.4887, 0.2195, 0.5268, 0.2385, 0.5797, 0.2425, 0.6395, 0.2308, 0.697, 0.2052, 0.7434, 0.1696, 0.7717, 0.1295, 0.7776, 0.09097, 0.7602, 0.05982, 0.7221, 0.04082, 0.6691, 0.03687, 0.6093, 0.04857, 0.5518, 0.2058, 0.44, 0.2481, 0.4917, 0.2195, 0.5268, 0.1884, 0.4887, 0.1804, 0.8245, 0.1696, 0.7717, 0.2052, 0.7434, 0.2287, 0.7861, 0.03118, 0.7571, 0.005367, 0.6851, 0.04082, 0.6691, 0.05982, 0.7221, 0.0159, 0.5258, 0.05063, 0.4627, 0.07414, 0.5054, 0.04857, 0.5518, 0.09893, 0.4243, 0.1534, 0.4163, 0.1498, 0.4712, 0.1097, 0.4771, 0.2634, 0.723, 0.2308, 0.697, 0.2425, 0.6395, 0.2793, 0.6449, 0.1259, 0.8325, 0.07351, 0.8089, 0.09097, 0.7602, 0.1295, 0.7776, 0.005367, 0.6851, 2.432e-08, 0.6039, 0.03687, 0.6093, 0.04082, 0.6691, 0.274, 0.5637, 0.2385, 0.5797, 0.2195, 0.5268, 0.2481, 0.4917, 0.07351, 0.8089, 0.03118, 0.7571, 0.05982, 0.7221, 0.09097, 0.7602, 0.2058, 0.44, 0.1884, 0.4887, 0.1498, 0.4712, 0.1534, 0.4163, 0.0159, 0.5258, 0.04857, 0.5518, 0.03687, 0.6093, 2.432e-08, 0.6039, 0.1804, 0.8245, 0.1259, 0.8325, 0.1295, 0.7776, 0.1696, 0.7717, 0.2634, 0.723, 0.2287, 0.7861, 0.2052, 0.7434, 0.2308, 0.697, 0.31, 0.1471, 0.3061, 0.2061, 0.2793, 0.2101, 0.2843, 0.1355, 0.4451, 0.7576, 0.395, 0.765, 0.3977, 0.7248, 0.4372, 0.719, 0.4724, 0.07373, 0.4373, 0.04577, 0.4451, 0.007349, 0.4895, 0.0427, 0.3596, 0.05718, 0.3288, 0.09481, 0.308, 0.06933, 0.3469, 0.02177, 0.4373, 0.04577, 0.3977, 0.03996, 0.395, 0.0, 0.4451, 0.007349, 0.4865, 0.2877, 0.5053, 0.2354, 0.5311, 0.247, 0.5073, 0.3132, 0.4976, 0.1196, 0.4724, 0.07373, 0.4895, 0.0427, 0.5214, 0.1007, 0.5053, 0.2354, 0.5092, 0.1763, 0.536, 0.1724, 0.5311, 0.247, 0.4557, 0.3253, 0.4865, 0.2877, 0.5073, 0.3132, 0.4684, 0.3607, 0.378, 0.3367, 0.4177, 0.3425, 0.4203, 0.3825, 0.3702, 0.3751, 0.3429, 0.3088, 0.378, 0.3367, 0.3702, 0.3751, 0.3259, 0.3398, 0.3177, 0.2629, 0.3429, 0.3088, 0.3259, 0.3398, 0.2939, 0.2818, 0.3061, 0.2061, 0.3177, 0.2629, 0.2939, 0.2818, 0.2793, 0.2101, 0.3977, 0.03996, 0.3596, 0.05718, 0.3469, 0.02177, 0.395, 0.0, 0.5092, 0.1763, 0.4976, 0.1196, 0.5214, 0.1007, 0.536, 0.1724, 0.4177, 0.3425, 0.4557, 0.3253, 0.4684, 0.3607, 0.4203, 0.3825, 0.2843, 0.6295, 0.2793, 0.5549, 0.3063, 0.5589, 0.3102, 0.6178, 0.3063, 0.5589, 0.3178, 0.5022, 0.343, 0.4564, 0.3781, 0.4285, 0.4176, 0.4227, 0.4557, 0.4399, 0.4864, 0.4774, 0.5051, 0.5297, 0.509, 0.5886, 0.4975, 0.6453, 0.4723, 0.6911, 0.4372, 0.719, 0.3977, 0.7248, 0.3596, 0.7076, 0.3289, 0.67, 0.3102, 0.6178, 0.5073, 0.4518, 0.5311, 0.5179, 0.5051, 0.5297, 0.4864, 0.4774, 0.536, 0.5926, 0.5214, 0.6643, 0.4975, 0.6453, 0.509, 0.5886, 0.3702, 0.3898, 0.4203, 0.3825, 0.4176, 0.4227, 0.3781, 0.4285, 0.3469, 0.7432, 0.308, 0.6956, 0.3289, 0.67, 0.3596, 0.7076, 0.4684, 0.4043, 0.5073, 0.4518, 0.4864, 0.4774, 0.4557, 0.4399, 0.2939, 0.4831, 0.3259, 0.4252, 0.343, 0.4564, 0.3178, 0.5022, 0.4895, 0.7223, 0.4451, 0.7576, 0.4372, 0.719, 0.4723, 0.6911, 0.395, 0.765, 0.3469, 0.7432, 0.3596, 0.7076, 0.3977, 0.7248, 0.5311, 0.5179, 0.536, 0.5926, 0.509, 0.5886, 0.5051, 0.5297, 0.2793, 0.5549, 0.2939, 0.4831, 0.3178, 0.5022, 0.3063, 0.5589, 0.308, 0.6956, 0.2843, 0.6295, 0.3102, 0.6178, 0.3289, 0.67, 0.5214, 0.6643, 0.4895, 0.7223, 0.4723, 0.6911, 0.4975, 0.6453, 0.3259, 0.4252, 0.3702, 0.3898, 0.3781, 0.4285, 0.343, 0.4564, 0.4203, 0.3825, 0.4684, 0.4043, 0.4557, 0.4399, 0.4176, 0.4227, 0.421, 0.8676, 0.421, 0.8108, 0.5627, 0.8108, 0.5627, 0.8676, 0.421, 0.8108, 0.421, 0.765, 0.5627, 0.765, 0.5627, 0.8108, 0.2793, 1.0, 0.2793, 0.9541, 0.421, 0.9541, 0.421, 1.0, 0.2793, 0.9541, 0.2793, 0.8974, 0.421, 0.8974, 0.421, 0.9541, 0.2793, 0.8974, 0.2793, 0.8384, 0.421, 0.8384, 0.421, 0.8974, 0.2793, 0.8384, 0.2793, 0.7861, 0.421, 0.7861, 0.421, 0.8384, 0.2793, 0.7861, 0.6488, 0.4223, 0.6488, 0.2111, 0.421, 0.7861, 0.6488, 0.4223, 0.6107, 0.4223, 0.6107, 0.2111, 0.6488, 0.2111, 0.6107, 0.4223, 0.5711, 0.4223, 0.5711, 0.2111, 0.6107, 0.2111, 0.5711, 0.4223, 0.536, 0.4223, 0.536, 0.2111, 0.5711, 0.2111, 0.6654, 0.2111, 0.6303, 0.2111, 0.6303, 0.0, 0.6654, 3.171e-08, 0.6303, 0.2111, 0.5907, 0.2111, 0.5907, 1.359e-08, 0.6303, 0.0, 0.5907, 0.2111, 0.5526, 0.2111, 0.5526, 3.171e-08, 0.5907, 1.359e-08, 0.5526, 0.2111, 0.421, 0.9789, 0.5627, 0.9789, 0.5526, 3.171e-08, 0.421, 0.9789, 0.421, 0.9266, 0.5627, 0.9266, 0.5627, 0.9789, 0.421, 0.9266, 0.421, 0.8676, 0.5627, 0.8676, 0.5627, 0.9266, 0.2185, 0.1117, 0.1877, 0.07407, 0.2058, 0.02369, 0.2481, 0.07546, 0.1497, 0.05685, 0.1534, 3.624e-08, 0.2058, 0.02369, 0.1877, 0.07407, 0.3288, 0.09481, 0.31, 0.1471, 0.2843, 0.1355, 0.308, 0.06933, 0.5812, 0.5754, 0.5812, 0.4942, 0.6039, 0.4942, 0.6039, 0.5754, 0.03815, 0.1932, 0.0, 0.1876, 0.0159, 0.1095, 0.0497, 0.1365, 0.1101, 0.06266, 0.09893, 0.007998, 0.1534, 3.624e-08, 0.1497, 0.05685, 0.1101, 0.06266, 0.07495, 0.09062, 0.05063, 0.04647, 0.09893, 0.007998, 0.04205, 0.2523, 0.005367, 0.2688, 0.0, 0.1876, 0.03815, 0.1932, 0.04205, 0.2523, 0.06081, 0.3046, 0.03118, 0.3408, 0.005367, 0.2688, 0.07495, 0.09062, 0.0497, 0.1365, 0.0159, 0.1095, 0.05063, 0.04647, 0.1297, 0.3594, 0.1259, 0.4163, 0.07351, 0.3926, 0.09158, 0.3422, 0.1693, 0.3536, 0.2044, 0.3256, 0.2287, 0.3698, 0.1804, 0.4083, 0.06081, 0.3046, 0.09158, 0.3422, 0.07351, 0.3926, 0.03118, 0.3408, 0.2412, 0.223, 0.2793, 0.2286, 0.2634, 0.3067, 0.2296, 0.2798, 0.1693, 0.3536, 0.1804, 0.4083, 0.1259, 0.4163, 0.1297, 0.3594, 0.2044, 0.3256, 0.2296, 0.2798, 0.2634, 0.3067, 0.2287, 0.3698, 0.2373, 0.164, 0.274, 0.1474, 0.2793, 0.2286, 0.2412, 0.223, 0.2373, 0.164, 0.2185, 0.1117, 0.2481, 0.07546, 0.274, 0.1474, 0.5586, 0.5232, 0.5812, 0.5232, 0.5812, 0.6044, 0.5586, 0.6044, 0.2793, 0.6449, 0.2425, 0.6395, 0.2385, 0.5797, 0.274, 0.5637, 0.5586, 0.4512, 0.536, 0.4512, 0.6265, 0.4563, 0.6039, 0.4563, 0.6039, 0.6156, 0.6039, 0.5344, 0.6265, 0.5344, 0.6265, 0.6156, 0.5586, 0.6825, 0.536, 0.6825, 0.536, 0.6044, 0.5586, 0.6044, 0.5586, 0.4512, 0.5812, 0.6535, 0.6039, 0.6535, 0.5812, 0.4512, 0.5812, 0.4942, 0.5812, 0.4223, 0.6039, 0.4223, 0.6039, 0.4942, 0.5586, 0.5232, 0.536, 0.5232, 0.536, 0.4512, 0.5586, 0.4512, 0.5586, 0.7456, 0.5586, 0.6825, 0.5812, 0.6825, 0.5812, 0.7456, 0.6039, 0.4563, 0.6265, 0.4563, 0.6265, 0.5344, 0.6039, 0.5344, 0.5812, 0.6535, 0.5812, 0.5754, 0.6039, 0.5754, 0.6039, 0.6535, 0.5586, 0.6825, 0.5586, 0.6044, 0.5812, 0.6044, 0.5812, 0.6825, 0.5586, 0.5232, 0.5586, 0.4512, 0.5812, 0.4512, 0.5812, 0.5232, 0.6039, 0.6156, 0.6265, 0.6156, 0.6265, 0.6876, 0.6039, 0.6876, 0.5586, 0.6825, 0.5586, 0.7456, 0.536, 0.7456, 0.536, 0.6825, 0.5586, 0.5232, 0.5586, 0.6044, 0.536, 0.6044, 0.536, 0.5232, 0.05063, 0.4627, 0.09893, 0.4243, 0.1097, 0.4771, 0.07414, 0.5054, 0.07414, 0.5054, 0.1097, 0.4771, 0.1498, 0.4712, 0.1884, 0.4887, 0.2195, 0.5268, 0.2385, 0.5797, 0.2425, 0.6395, 0.2308, 0.697, 0.2052, 0.7434, 0.1696, 0.7717, 0.1295, 0.7776, 0.09097, 0.7602, 0.05982, 0.7221, 0.04082, 0.6691, 0.03687, 0.6093, 0.04857, 0.5518, 0.2058, 0.44, 0.2481, 0.4917, 0.2195, 0.5268, 0.1884, 0.4887, 0.1804, 0.8245, 0.1696, 0.7717, 0.2052, 0.7434, 0.2287, 0.7861, 0.03118, 0.7571, 0.005367, 0.6851, 0.04082, 0.6691, 0.05982, 0.7221, 0.0159, 0.5258, 0.05063, 0.4627, 0.07414, 0.5054, 0.04857, 0.5518, 0.09893, 0.4243, 0.1534, 0.4163, 0.1498, 0.4712, 0.1097, 0.4771, 0.2634, 0.723, 0.2308, 0.697, 0.2425, 0.6395, 0.2793, 0.6449, 0.1259, 0.8325, 0.07351, 0.8089, 0.09097, 0.7602, 0.1295, 0.7776, 0.005367, 0.6851, 2.432e-08, 0.6039, 0.03687, 0.6093, 0.04082, 0.6691, 0.274, 0.5637, 0.2385, 0.5797, 0.2195, 0.5268, 0.2481, 0.4917, 0.07351, 0.8089, 0.03118, 0.7571, 0.05982, 0.7221, 0.09097, 0.7602, 0.2058, 0.44, 0.1884, 0.4887, 0.1498, 0.4712, 0.1534, 0.4163, 0.0159, 0.5258, 0.04857, 0.5518, 0.03687, 0.6093, 2.432e-08, 0.6039, 0.1804, 0.8245, 0.1259, 0.8325, 0.1295, 0.7776, 0.1696, 0.7717, 0.2634, 0.723, 0.2287, 0.7861, 0.2052, 0.7434, 0.2308, 0.697, 0.31, 0.1471, 0.3061, 0.2061, 0.2793, 0.2101, 0.2843, 0.1355, 0.4451, 0.7576, 0.395, 0.765, 0.3977, 0.7248, 0.4372, 0.719, 0.4724, 0.07373, 0.4373, 0.04577, 0.4451, 0.007349, 0.4895, 0.0427, 0.3596, 0.05718, 0.3288, 0.09481, 0.308, 0.06933, 0.3469, 0.02177, 0.4373, 0.04577, 0.3977, 0.03996, 0.395, 0.0, 0.4451, 0.007349, 0.4865, 0.2877, 0.5053, 0.2354, 0.5311, 0.247, 0.5073, 0.3132, 0.4976, 0.1196, 0.4724, 0.07373, 0.4895, 0.0427, 0.5214, 0.1007, 0.5053, 0.2354, 0.5092, 0.1763, 0.536, 0.1724, 0.5311, 0.247, 0.4557, 0.3253, 0.4865, 0.2877, 0.5073, 0.3132, 0.4684, 0.3607, 0.378, 0.3367, 0.4177, 0.3425, 0.4203, 0.3825, 0.3702, 0.3751, 0.3429, 0.3088, 0.378, 0.3367, 0.3702, 0.3751, 0.3259, 0.3398, 0.3177, 0.2629, 0.3429, 0.3088, 0.3259, 0.3398, 0.2939, 0.2818, 0.3061, 0.2061, 0.3177, 0.2629, 0.2939, 0.2818, 0.2793, 0.2101, 0.3977, 0.03996, 0.3596, 0.05718, 0.3469, 0.02177, 0.395, 0.0, 0.5092, 0.1763, 0.4976, 0.1196, 0.5214, 0.1007, 0.536, 0.1724, 0.4177, 0.3425, 0.4557, 0.3253, 0.4684, 0.3607, 0.4203, 0.3825, 0.2843, 0.6295, 0.2793, 0.5549, 0.3063, 0.5589, 0.3102, 0.6178, 0.3063, 0.5589, 0.3178, 0.5022, 0.343, 0.4564, 0.3781, 0.4285, 0.4176, 0.4227, 0.4557, 0.4399, 0.4864, 0.4774, 0.5051, 0.5297, 0.509, 0.5886, 0.4975, 0.6453, 0.4723, 0.6911, 0.4372, 0.719, 0.3977, 0.7248, 0.3596, 0.7076, 0.3289, 0.67, 0.3102, 0.6178, 0.5073, 0.4518, 0.5311, 0.5179, 0.5051, 0.5297, 0.4864, 0.4774, 0.536, 0.5926, 0.5214, 0.6643, 0.4975, 0.6453, 0.509, 0.5886, 0.3702, 0.3898, 0.4203, 0.3825, 0.4176, 0.4227, 0.3781, 0.4285, 0.3469, 0.7432, 0.308, 0.6956, 0.3289, 0.67, 0.3596, 0.7076, 0.4684, 0.4043, 0.5073, 0.4518, 0.4864, 0.4774, 0.4557, 0.4399, 0.2939, 0.4831, 0.3259, 0.4252, 0.343, 0.4564, 0.3178, 0.5022, 0.4895, 0.7223, 0.4451, 0.7576, 0.4372, 0.719, 0.4723, 0.6911, 0.395, 0.765, 0.3469, 0.7432, 0.3596, 0.7076, 0.3977, 0.7248, 0.5311, 0.5179, 0.536, 0.5926, 0.509, 0.5886, 0.5051, 0.5297, 0.2793, 0.5549, 0.2939, 0.4831, 0.3178, 0.5022, 0.3063, 0.5589, 0.308, 0.6956, 0.2843, 0.6295, 0.3102, 0.6178, 0.3289, 0.67, 0.5214, 0.6643, 0.4895, 0.7223, 0.4723, 0.6911, 0.4975, 0.6453, 0.3259, 0.4252, 0.3702, 0.3898, 0.3781, 0.4285, 0.343, 0.4564, 0.4203, 0.3825, 0.4684, 0.4043, 0.4557, 0.4399, 0.4176, 0.4227, 0.421, 0.8676, 0.421, 0.8108, 0.5627, 0.8108, 0.5627, 0.8676, 0.421, 0.8108, 0.421, 0.765, 0.5627, 0.765, 0.5627, 0.8108, 0.2793, 1.0, 0.2793, 0.9541, 0.421, 0.9541, 0.421, 1.0, 0.2793, 0.9541, 0.2793, 0.8974, 0.421, 0.8974, 0.421, 0.9541, 0.2793, 0.8974, 0.2793, 0.8384, 0.421, 0.8384, 0.421, 0.8974, 0.2793, 0.8384, 0.2793, 0.7861, 0.421, 0.7861, 0.421, 0.8384, 0.2793, 0.7861, 0.6488, 0.4223, 0.6488, 0.2111, 0.421, 0.7861, 0.6488, 0.4223, 0.6107, 0.4223, 0.6107, 0.2111, 0.6488, 0.2111, 0.6107, 0.4223, 0.5711, 0.4223, 0.5711, 0.2111, 0.6107, 0.2111, 0.5711, 0.4223, 0.536, 0.4223, 0.536, 0.2111, 0.5711, 0.2111, 0.6654, 0.2111, 0.6303, 0.2111, 0.6303, 0.0, 0.6654, 3.171e-08, 0.6303, 0.2111, 0.5907, 0.2111, 0.5907, 1.359e-08, 0.6303, 0.0, 0.5907, 0.2111, 0.5526, 0.2111, 0.5526, 3.171e-08, 0.5907, 1.359e-08, 0.5526, 0.2111, 0.421, 0.9789, 0.5627, 0.9789, 0.5526, 3.171e-08, 0.421, 0.9789, 0.421, 0.9266, 0.5627, 0.9266, 0.5627, 0.9789, 0.421, 0.9266, 0.421, 0.8676, 0.5627, 0.8676, 0.5627, 0.9266, 0.2185, 0.1117, 0.1877, 0.07407, 0.2058, 0.02369, 0.2481, 0.07546, 0.1497, 0.05685, 0.1534, 3.624e-08, 0.2058, 0.02369, 0.1877, 0.07407, 0.3288, 0.09481, 0.31, 0.1471, 0.2843, 0.1355, 0.308, 0.06933, 0.5812, 0.5754, 0.5812, 0.4942, 0.6039, 0.4942, 0.6039, 0.5754, 0.03815, 0.1932, 0.0, 0.1876, 0.0159, 0.1095, 0.0497, 0.1365, 0.1101, 0.06266, 0.09893, 0.007998, 0.1534, 3.624e-08, 0.1497, 0.05685, 0.1101, 0.06266, 0.07495, 0.09062, 0.05063, 0.04647, 0.09893, 0.007998, 0.04205, 0.2523, 0.005367, 0.2688, 0.0, 0.1876, 0.03815, 0.1932, 0.04205, 0.2523, 0.06081, 0.3046, 0.03118, 0.3408, 0.005367, 0.2688, 0.07495, 0.09062, 0.0497, 0.1365, 0.0159, 0.1095, 0.05063, 0.04647, 0.1297, 0.3594, 0.1259, 0.4163, 0.07351, 0.3926, 0.09158, 0.3422, 0.1693, 0.3536, 0.2044, 0.3256, 0.2287, 0.3698, 0.1804, 0.4083, 0.06081, 0.3046, 0.09158, 0.3422, 0.07351, 0.3926, 0.03118, 0.3408, 0.2412, 0.223, 0.2793, 0.2286, 0.2634, 0.3067, 0.2296, 0.2798, 0.1693, 0.3536, 0.1804, 0.4083, 0.1259, 0.4163, 0.1297, 0.3594, 0.2044, 0.3256, 0.2296, 0.2798, 0.2634, 0.3067, 0.2287, 0.3698, 0.2373, 0.164, 0.274, 0.1474, 0.2793, 0.2286, 0.2412, 0.223, 0.2373, 0.164, 0.2185, 0.1117, 0.2481, 0.07546, 0.274, 0.1474, 0.5586, 0.5232, 0.5812, 0.5232, 0.5812, 0.6044, 0.5586, 0.6044, 0.2793, 0.6449, 0.2425, 0.6395, 0.2385, 0.5797, 0.274, 0.5637, 0.5586, 0.4512, 0.536, 0.4512, 0.6265, 0.4563, 0.6039, 0.4563, 0.6039, 0.6156, 0.6039, 0.5344, 0.6265, 0.5344, 0.6265, 0.6156, 0.5586, 0.6825, 0.536, 0.6825, 0.536, 0.6044, 0.5586, 0.6044, 0.5586, 0.4512, 0.5812, 0.6535, 0.6039, 0.6535, 0.5812, 0.4512, 0.5812, 0.4942, 0.5812, 0.4223, 0.6039, 0.4223, 0.6039, 0.4942, 0.5586, 0.5232, 0.536, 0.5232, 0.536, 0.4512, 0.5586, 0.4512, 0.5586, 0.7456, 0.5586, 0.6825, 0.5812, 0.6825, 0.5812, 0.7456, 0.6039, 0.4563, 0.6265, 0.4563, 0.6265, 0.5344, 0.6039, 0.5344, 0.5812, 0.6535, 0.5812, 0.5754, 0.6039, 0.5754, 0.6039, 0.6535, 0.5586, 0.6825, 0.5586, 0.6044, 0.5812, 0.6044, 0.5812, 0.6825, 0.5586, 0.5232, 0.5586, 0.4512, 0.5812, 0.4512, 0.5812, 0.5232, 0.6039, 0.6156, 0.6265, 0.6156, 0.6265, 0.6876, 0.6039, 0.6876, 0.5586, 0.6825, 0.5586, 0.7456, 0.536, 0.7456, 0.536, 0.6825, 0.5586, 0.5232, 0.5586, 0.6044, 0.536, 0.6044, 0.536, 0.5232, 0.05063, 0.4627, 0.09893, 0.4243, 0.1097, 0.4771, 0.07414, 0.5054, 0.07414, 0.5054, 0.1097, 0.4771, 0.1498, 0.4712, 0.1884, 0.4887, 0.2195, 0.5268, 0.2385, 0.5797, 0.2425, 0.6395, 0.2308, 0.697, 0.2052, 0.7434, 0.1696, 0.7717, 0.1295, 0.7776, 0.09097, 0.7602, 0.05982, 0.7221, 0.04082, 0.6691, 0.03687, 0.6093, 0.04857, 0.5518, 0.2058, 0.44, 0.2481, 0.4917, 0.2195, 0.5268, 0.1884, 0.4887, 0.1804, 0.8245, 0.1696, 0.7717, 0.2052, 0.7434, 0.2287, 0.7861, 0.03118, 0.7571, 0.005367, 0.6851, 0.04082, 0.6691, 0.05982, 0.7221, 0.0159, 0.5258, 0.05063, 0.4627, 0.07414, 0.5054, 0.04857, 0.5518, 0.09893, 0.4243, 0.1534, 0.4163, 0.1498, 0.4712, 0.1097, 0.4771, 0.2634, 0.723, 0.2308, 0.697, 0.2425, 0.6395, 0.2793, 0.6449, 0.1259, 0.8325, 0.07351, 0.8089, 0.09097, 0.7602, 0.1295, 0.7776, 0.005367, 0.6851, 2.432e-08, 0.6039, 0.03687, 0.6093, 0.04082, 0.6691, 0.274, 0.5637, 0.2385, 0.5797, 0.2195, 0.5268, 0.2481, 0.4917, 0.07351, 0.8089, 0.03118, 0.7571, 0.05982, 0.7221, 0.09097, 0.7602, 0.2058, 0.44, 0.1884, 0.4887, 0.1498, 0.4712, 0.1534, 0.4163, 0.0159, 0.5258, 0.04857, 0.5518, 0.03687, 0.6093, 2.432e-08, 0.6039, 0.1804, 0.8245, 0.1259, 0.8325, 0.1295, 0.7776, 0.1696, 0.7717, 0.2634, 0.723, 0.2287, 0.7861, 0.2052, 0.7434, 0.2308, 0.697, 0.31, 0.1471, 0.3061, 0.2061, 0.2793, 0.2101, 0.2843, 0.1355, 0.4451, 0.7576, 0.395, 0.765, 0.3977, 0.7248, 0.4372, 0.719, 0.4724, 0.07373, 0.4373, 0.04577, 0.4451, 0.007349, 0.4895, 0.0427, 0.3596, 0.05718, 0.3288, 0.09481, 0.308, 0.06933, 0.3469, 0.02177, 0.4373, 0.04577, 0.3977, 0.03996, 0.395, 0.0, 0.4451, 0.007349, 0.4865, 0.2877, 0.5053, 0.2354, 0.5311, 0.247, 0.5073, 0.3132, 0.4976, 0.1196, 0.4724, 0.07373, 0.4895, 0.0427, 0.5214, 0.1007, 0.5053, 0.2354, 0.5092, 0.1763, 0.536, 0.1724, 0.5311, 0.247, 0.4557, 0.3253, 0.4865, 0.2877, 0.5073, 0.3132, 0.4684, 0.3607, 0.378, 0.3367, 0.4177, 0.3425, 0.4203, 0.3825, 0.3702, 0.3751, 0.3429, 0.3088, 0.378, 0.3367, 0.3702, 0.3751, 0.3259, 0.3398, 0.3177, 0.2629, 0.3429, 0.3088, 0.3259, 0.3398, 0.2939, 0.2818, 0.3061, 0.2061, 0.3177, 0.2629, 0.2939, 0.2818, 0.2793, 0.2101, 0.3977, 0.03996, 0.3596, 0.05718, 0.3469, 0.02177, 0.395, 0.0, 0.5092, 0.1763, 0.4976, 0.1196, 0.5214, 0.1007, 0.536, 0.1724, 0.4177, 0.3425, 0.4557, 0.3253, 0.4684, 0.3607, 0.4203, 0.3825, 0.2843, 0.6295, 0.2793, 0.5549, 0.3063, 0.5589, 0.3102, 0.6178, 0.3063, 0.5589, 0.3178, 0.5022, 0.343, 0.4564, 0.3781, 0.4285, 0.4176, 0.4227, 0.4557, 0.4399, 0.4864, 0.4774, 0.5051, 0.5297, 0.509, 0.5886, 0.4975, 0.6453, 0.4723, 0.6911, 0.4372, 0.719, 0.3977, 0.7248, 0.3596, 0.7076, 0.3289, 0.67, 0.3102, 0.6178, 0.5073, 0.4518, 0.5311, 0.5179, 0.5051, 0.5297, 0.4864, 0.4774, 0.536, 0.5926, 0.5214, 0.6643, 0.4975, 0.6453, 0.509, 0.5886, 0.3702, 0.3898, 0.4203, 0.3825, 0.4176, 0.4227, 0.3781, 0.4285, 0.3469, 0.7432, 0.308, 0.6956, 0.3289, 0.67, 0.3596, 0.7076, 0.4684, 0.4043, 0.5073, 0.4518, 0.4864, 0.4774, 0.4557, 0.4399, 0.2939, 0.4831, 0.3259, 0.4252, 0.343, 0.4564, 0.3178, 0.5022, 0.4895, 0.7223, 0.4451, 0.7576, 0.4372, 0.719, 0.4723, 0.6911, 0.395, 0.765, 0.3469, 0.7432, 0.3596, 0.7076, 0.3977, 0.7248, 0.5311, 0.5179, 0.536, 0.5926, 0.509, 0.5886, 0.5051, 0.5297, 0.2793, 0.5549, 0.2939, 0.4831, 0.3178, 0.5022, 0.3063, 0.5589, 0.308, 0.6956, 0.2843, 0.6295, 0.3102, 0.6178, 0.3289, 0.67, 0.5214, 0.6643, 0.4895, 0.7223, 0.4723, 0.6911, 0.4975, 0.6453, 0.3259, 0.4252, 0.3702, 0.3898, 0.3781, 0.4285, 0.343, 0.4564, 0.4203, 0.3825, 0.4684, 0.4043, 0.4557, 0.4399, 0.4176, 0.4227, 0.421, 0.8676, 0.421, 0.8108, 0.5627, 0.8108, 0.5627, 0.8676, 1.322e-08, 0.6667, 0.2218, 0.6667, 0.2218, 1.0, 0.0, 1.0, 0.2218, 0.3333, 0.2218, 0.6667, 3.305e-08, 0.6667, 0.0, 0.3333, 0.4436, 0.3333, 0.2218, 0.3333, 0.2218, 0.0, 0.4436, 1.987e-08, 1.983e-08, 0.3333, 0.0, 1.291e-07, 0.2218, 0.0, 0.2218, 0.3333, 0.6654, 0.3333, 0.4436, 0.3333, 0.4436, 8.941e-08, 0.6654, 0.0, 0.2218, 0.3333, 0.4436, 0.3333, 0.4436, 0.6667, 0.2218, 0.6667])
me_cylinder_002.materials.append(mat_mesa)
me_cylinder_002.materials.append(mat_p_1)
me_cylinder_002.materials.append(mat_p_2)
me_cylinder_002.materials.append(mat_p_3)
me_cylinder_002.materials.append(mat_p_4)
me_cylinder_002.use_remesh_preserve_volume = False
me_cylinder_002.use_remesh_preserve_attributes = False
me_cylinder_002.use_mirror_vertex_groups = False
me_cylinder_002.update()

# ---- objects
ob_prato1 = bpy.data.objects.new('Prato1', me_circle_004)
ob_prato2 = bpy.data.objects.new('Prato2', me_circle_003)
ob_cylinder_002 = bpy.data.objects.new('Cylinder.002', me_cylinder_002)
ob_lamp = bpy.data.objects.new('Lamp', light_lamp)
ob_prato3 = bpy.data.objects.new('Prato3', me_circle_003)

# ---- transforms, parenting, visibility, modifiers, constraints
ob_prato1.location = (-0.03271, 1.359, 1.622)
ob_prato1.scale = (0.04537, 0.04537, 0.04537)
ob_prato1.lineart.crease_threshold = 0.0
ob_prato2.location = (0.4651, 1.311, 1.618)
ob_prato2.rotation_euler = (3.139, -3.136, 1.777)
ob_prato2.scale = (0.04537, 0.04537, 0.04537)
ob_prato2.lineart.crease_threshold = 0.0
ob_cylinder_002.location = (-0.7232, 1.269, 0.4973)
ob_cylinder_002.scale = (0.05217, 0.05217, 0.71)
ob_cylinder_002.lineart.crease_threshold = 0.0
ob_lamp.location = (-0.03486, -0.3786, 10.71)
ob_lamp.rotation_euler = (0.6503, 0.05522, 1.866)
ob_lamp.lock_rotations_4d = False
ob_lamp.empty_display_type = 'ARROWS'
ob_lamp.color = (0.0, 0.0, 0.0, 0.0)
ob_lamp.lineart.crease_threshold = 0.0
ob_prato3.location = (-0.03127, 1.36, 1.636)
ob_prato3.rotation_euler = (3.139, -3.136, 1.777)
ob_prato3.scale = (0.04537, 0.04537, 0.04537)
ob_prato3.lineart.crease_threshold = 0.0

# ---- collection membership
col_collection_1.objects.link(ob_prato1)
col_collection_1.objects.link(ob_prato2)
col_collection_1.objects.link(ob_cylinder_002)
col_collection_1.objects.link(ob_lamp)
col_collection_1.objects.link(ob_prato3)

# ---- scene / render settings (as saved in the file)
scene.frame_start = 1; scene.frame_end = 250; scene.frame_set(1)
scene.render.engine = 'BLENDER_EEVEE_NEXT'
scene.render.resolution_percentage = 50
scene.render.dither_intensity = 0.0
scene.cycles.use_denoising = False
scene.cycles.samples = 128
scene.cycles.sampling_pattern = 'TABULATED_SOBOL'
scene.cycles.light_sampling_threshold = 0.0
scene.cycles.use_adaptive_sampling = False
scene.cycles.use_light_tree = False
scene.cycles.blur_glossy = 0.0
scene.cycles.sample_clamp_indirect = 0.0
scene.view_settings.view_transform = 'Standard'
bpy.context.view_layer.update()

# ---- added for rendering (the .blend has no active camera): camera
cam_auto = bpy.data.cameras.new('AutoCamera')
cam_auto.lens = 50.0
cam_auto.sensor_width = 36.0
cam_auto.clip_end = 1000.0
ob_auto_camera = bpy.data.objects.new('AutoCamera', cam_auto)
scene.collection.objects.link(ob_auto_camera)
ob_auto_camera.location = (3.8458, -4.64058, 3.88722)
ob_auto_camera.rotation_euler = (1.09748, -7.21219e-08, 0.694738)
scene.camera = ob_auto_camera
bpy.context.view_layer.update()
